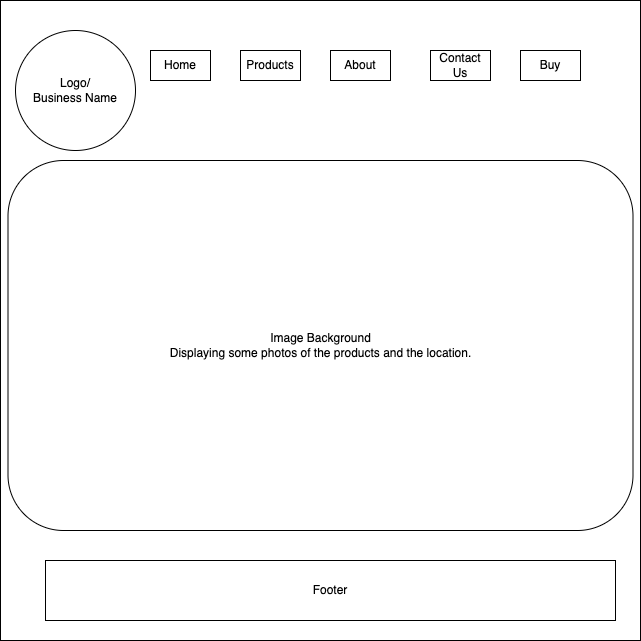

The diagram above was exported from draw.io. Its source (the exported page's mxGraphModel, read from the mxfile embedded in the PNG):
<mxGraphModel dx="984" dy="708" grid="1" gridSize="10" guides="1" tooltips="1" connect="1" arrows="1" fold="1" page="1" pageScale="1" pageWidth="850" pageHeight="1100" math="0" shadow="0">
  <root>
    <mxCell id="0" />
    <mxCell id="1" parent="0" />
    <mxCell id="fzXt64AhxZ7t5WdYKcIC-2" value="" style="rounded=0;whiteSpace=wrap;html=1;" vertex="1" parent="1">
      <mxGeometry x="80" y="320" width="640" height="640" as="geometry" />
    </mxCell>
    <mxCell id="fzXt64AhxZ7t5WdYKcIC-5" value="Footer" style="rounded=0;whiteSpace=wrap;html=1;" vertex="1" parent="1">
      <mxGeometry x="125" y="880" width="570" height="60" as="geometry" />
    </mxCell>
    <mxCell id="fzXt64AhxZ7t5WdYKcIC-9" style="edgeStyle=none;curved=1;rounded=0;orthogonalLoop=1;jettySize=auto;html=1;exitX=0;exitY=0.5;exitDx=0;exitDy=0;fontSize=12;startSize=8;endSize=8;" edge="1" parent="1">
      <mxGeometry relative="1" as="geometry">
        <mxPoint x="260" y="340" as="sourcePoint" />
        <mxPoint x="260" y="340" as="targetPoint" />
      </mxGeometry>
    </mxCell>
    <mxCell id="fzXt64AhxZ7t5WdYKcIC-10" value="Home" style="rounded=0;whiteSpace=wrap;html=1;" vertex="1" parent="1">
      <mxGeometry x="230" y="370" width="60" height="30" as="geometry" />
    </mxCell>
    <mxCell id="fzXt64AhxZ7t5WdYKcIC-12" value="Products" style="rounded=0;whiteSpace=wrap;html=1;" vertex="1" parent="1">
      <mxGeometry x="320" y="370" width="60" height="30" as="geometry" />
    </mxCell>
    <mxCell id="fzXt64AhxZ7t5WdYKcIC-21" value="About" style="rounded=0;whiteSpace=wrap;html=1;" vertex="1" parent="1">
      <mxGeometry x="410" y="370" width="60" height="30" as="geometry" />
    </mxCell>
    <mxCell id="fzXt64AhxZ7t5WdYKcIC-23" value="Contact Us" style="rounded=0;whiteSpace=wrap;html=1;" vertex="1" parent="1">
      <mxGeometry x="510" y="370" width="60" height="30" as="geometry" />
    </mxCell>
    <mxCell id="fzXt64AhxZ7t5WdYKcIC-24" value="Buy" style="rounded=0;whiteSpace=wrap;html=1;" vertex="1" parent="1">
      <mxGeometry x="600" y="370" width="60" height="30" as="geometry" />
    </mxCell>
    <mxCell id="fzXt64AhxZ7t5WdYKcIC-26" value="Image Background&lt;div&gt;Displaying some photos of the products and the location.&lt;/div&gt;" style="rounded=1;whiteSpace=wrap;html=1;" vertex="1" parent="1">
      <mxGeometry x="87.5" y="480" width="625" height="370" as="geometry" />
    </mxCell>
    <mxCell id="fzXt64AhxZ7t5WdYKcIC-31" value="Logo/&lt;div&gt;Business Name&lt;/div&gt;" style="ellipse;whiteSpace=wrap;html=1;aspect=fixed;" vertex="1" parent="1">
      <mxGeometry x="95" y="350" width="120" height="120" as="geometry" />
    </mxCell>
  </root>
</mxGraphModel>